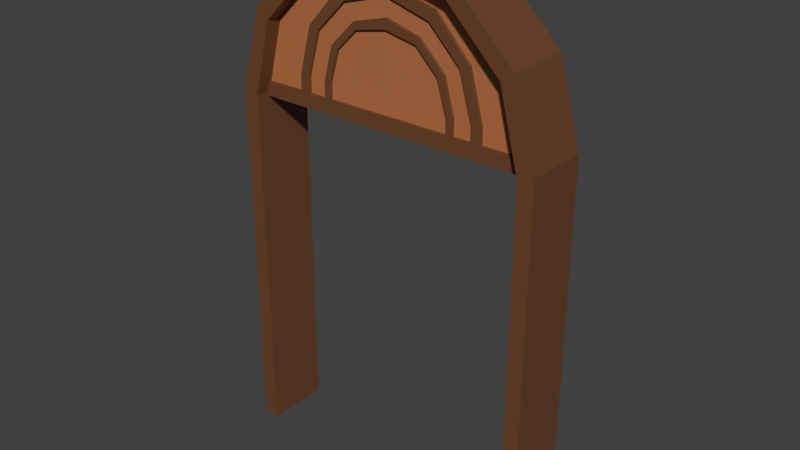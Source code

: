 # Source: door_double_small.blend  (saved by Blender 2.80.75; exported with 4.5.12 LTS)
import bpy
from mathutils import Matrix  # noqa: F401  (used for matrix-valued properties, if any)

bpy.ops.wm.read_factory_settings(use_empty=True)
scene = bpy.context.scene
scene.name = 'Scene'

# ---- materials (node trees are filled in below, after node groups)
mat_wall_skirt = bpy.data.materials.new('wall_skirt')
mat_wall_skirt.use_transparent_shadow = False
mat_wall_skirt_darker = bpy.data.materials.new('wall skirt darker')
mat_wall_skirt_darker.use_transparent_shadow = False

# ---- material node trees
mat_wall_skirt.use_nodes = True; mat_wall_skirt.node_tree.nodes.clear()
_N = mat_wall_skirt.node_tree.nodes; _L = mat_wall_skirt.node_tree.links
n0 = _N.new('ShaderNodeOutputMaterial'); n0.name = 'Material Output'; n0.location = (300, 300)
n1 = _N.new('ShaderNodeBsdfPrincipled'); n1.name = 'Principled BSDF'; n1.location = (10, 300)
n1.distribution = 'GGX'
n1.subsurface_method = 'BURLEY'
n1.inputs[0].default_value = (0.4735, 0.1651, 0.05613, 1.0)
n1.inputs[3].default_value = 1.45
n1.inputs[27].default_value = (0.0, 0.0, 0.0, 1.0)
n1.inputs[28].default_value = 1.0
_L.new(n1.outputs[0], n0.inputs[0])
n0.is_active_output = True
mat_wall_skirt_darker.use_nodes = True; mat_wall_skirt_darker.node_tree.nodes.clear()
_N = mat_wall_skirt_darker.node_tree.nodes; _L = mat_wall_skirt_darker.node_tree.links
n0 = _N.new('ShaderNodeOutputMaterial'); n0.name = 'Material Output'; n0.location = (300, 300)
n1 = _N.new('ShaderNodeBsdfPrincipled'); n1.name = 'Principled BSDF'; n1.location = (10, 300)
n1.distribution = 'GGX'
n1.subsurface_method = 'BURLEY'
n1.inputs[0].default_value = (0.1549, 0.05731, 0.02135, 1.0)
n1.inputs[3].default_value = 1.45
n1.inputs[27].default_value = (0.0, 0.0, 0.0, 1.0)
n1.inputs[28].default_value = 1.0
_L.new(n1.outputs[0], n0.inputs[0])
n0.is_active_output = True

# ---- world
world_world = bpy.data.worlds.new('World'); scene.world = world_world
world_world.color = (0.05088, 0.05088, 0.05088)
world_world.use_sun_shadow = False
world_world.sun_shadow_jitter_overblur = 0.0

# ---- meshes
me_plane_007 = bpy.data.meshes.new('Plane.007')
me_plane_007.from_pydata([(-1.002, -1.362, 0.2), (0.9981, -1.362, 0.2), (-1.002, 0.938, 0.2), (0.9981, 0.938, 0.2), (-0.9019, -1.362, 0.2), (0.8981, -1.362, 0.2), (0.8981, 0.908, 0.2), (-0.9019, 0.908, 0.2), (-0.00195, 1.938, 0.2), (-0.5019, 1.798, 0.2), (-0.8619, 1.438, 0.2), (-1.002, 0.938, 0.2), (0.9981, 0.938, 0.2), (0.8581, 1.438, 0.2), (0.4981, 1.798, 0.2), (-0.4419, 1.718, 0.2), (-0.7819, 1.378, 0.2), (-0.001949, 0.938, -0.12), (0.7781, 1.378, 0.2), (0.4381, 1.718, 0.2), (-0.00195, 1.838, 0.2), (-0.00195, 1.698, -0.09998), (-0.3219, 1.618, -0.09998), (-0.5419, 1.378, -0.09998), (-0.6219, 1.078, -0.09998), (0.6181, 1.078, -0.09998), (0.5381, 1.378, -0.09998), (0.3181, 1.618, -0.09998), (-0.2819, 1.558, -0.09998), (-0.4819, 1.358, -0.09998), (-0.5619, 1.078, -0.09998), (0.5581, 1.078, -0.09998), (0.4781, 1.358, -0.09998), (0.2781, 1.558, -0.09998), (-0.00195, 1.638, -0.09998), (-0.6219, 0.978, -0.09998), (0.6181, 0.978, -0.09998), (-0.5619, 0.978, -0.09998), (0.5581, 0.978, -0.09998), (-0.00195, 1.518, -0.09998), (-0.2219, 1.458, -0.09998), (-0.3819, 1.298, -0.09998), (-0.4419, 1.078, -0.09998), (0.4381, 1.078, -0.09998), (0.3781, 1.298, -0.09998), (0.2181, 1.458, -0.09998), (-0.2019, 1.418, -0.09998), (-0.3419, 1.278, -0.09998), (-0.4019, 1.078, -0.09998), (0.3981, 1.078, -0.09998), (0.3381, 1.278, -0.09998), (0.1981, 1.418, -0.09998), (-0.00195, 1.458, -0.09998), (-0.4419, 0.978, -0.09998), (0.4381, 0.978, -0.09998), (-0.4019, 0.978, -0.09998), (0.3981, 0.978, -0.09998), (-0.9019, 0.908, -0.2), (-0.9019, -1.362, -0.2), (0.8981, -1.362, -0.2), (0.8981, 0.908, -0.2), (-0.4419, 1.718, -0.2), (-0.00195, 1.838, -0.2), (-1.002, -1.362, -0.2), (0.9981, -1.362, -0.2), (0.9981, 0.938, -0.2), (-1.002, 0.938, -0.2), (-0.7819, 1.378, -0.2), (0.7781, 1.378, -0.2), (0.4381, 1.718, -0.2), (-0.5019, 1.798, -0.2), (-0.8619, 1.438, -0.2), (-1.002, 0.938, -0.2), (0.9981, 0.938, -0.2), (0.8581, 1.438, -0.2), (0.4981, 1.798, -0.2), (-0.00195, 1.938, -0.2), (-0.4419, 1.718, -0.09998), (-0.7819, 1.378, -0.09998), (-0.9019, 0.978, -0.09998), (0.8981, 0.978, -0.09998), (0.7781, 1.378, -0.09998), (0.4381, 1.718, -0.09998), (-0.00195, 1.838, -0.09998), (-0.001949, 0.938, 0.12), (0.8981, 0.938, 0.12), (0.8981, 0.888, 0.12), (-0.001949, 0.888, 0.12), (-0.9019, 0.938, 0.12), (0.8981, 0.938, 0.12), (-0.9019, 0.978, 0.12), (0.8981, 0.978, 0.12), (-0.2819, 1.558, -0.12), (-0.00195, 1.638, -0.12), (-0.4819, 1.358, -0.12), (-0.5619, 1.078, -0.12), (0.4781, 1.358, -0.12), (0.5581, 1.078, -0.12), (0.2781, 1.558, -0.12), (-0.5419, 1.378, -0.12), (-0.3219, 1.618, -0.12), (-0.6219, 1.078, -0.12), (0.6181, 1.078, -0.12), (0.5381, 1.378, -0.12), (0.3181, 1.618, -0.12), (-0.00195, 1.698, -0.12), (-0.6219, 0.978, -0.12), (-0.5619, 0.978, -0.12), (0.6181, 0.978, -0.12), (0.5581, 0.978, -0.12), (-0.00195, 1.458, -0.12), (-0.2019, 1.418, -0.12), (-0.3419, 1.278, -0.12), (-0.4019, 1.078, -0.12), (0.3981, 1.078, -0.12), (0.3381, 1.278, -0.12), (0.1981, 1.418, -0.12), (-0.3819, 1.298, -0.12), (-0.2219, 1.458, -0.12), (-0.4419, 1.078, -0.12), (0.4381, 1.078, -0.12), (0.3781, 1.298, -0.12), (0.2181, 1.458, -0.12), (-0.00195, 1.518, -0.12), (-0.4019, 0.978, -0.12), (-0.4419, 0.978, -0.12), (0.4381, 0.978, -0.12), (0.3981, 0.978, -0.12), (0.8981, 0.938, -0.12), (0.8981, 0.888, -0.12), (-0.001949, 0.888, -0.12), (-0.9019, 0.938, -0.12), (0.8981, 0.938, -0.12), (-0.9019, 0.978, -0.12), (0.8981, 0.978, -0.12), (-0.00195, 1.698, 0.1), (0.3181, 1.618, 0.1), (0.5381, 1.378, 0.1), (0.6181, 1.078, 0.1), (-0.6219, 1.078, 0.1), (-0.5419, 1.378, 0.1), (-0.3219, 1.618, 0.1), (0.2781, 1.558, 0.1), (0.4781, 1.358, 0.1), (0.5581, 1.078, 0.1), (-0.5619, 1.078, 0.1), (-0.4819, 1.358, 0.1), (-0.2819, 1.558, 0.1), (-0.00195, 1.638, 0.1), (0.6181, 0.978, 0.1), (-0.6219, 0.978, 0.1), (0.5581, 0.978, 0.1), (-0.5619, 0.978, 0.1), (-0.00195, 1.518, 0.1), (0.2181, 1.458, 0.1), (0.3781, 1.298, 0.1), (0.4381, 1.078, 0.1), (-0.4419, 1.078, 0.1), (-0.3819, 1.298, 0.1), (-0.2219, 1.458, 0.1), (0.1981, 1.418, 0.1), (0.3381, 1.278, 0.1), (0.3981, 1.078, 0.1), (-0.4019, 1.078, 0.1), (-0.3419, 1.278, 0.1), (-0.2019, 1.418, 0.1), (-0.00195, 1.458, 0.1), (0.4381, 0.978, 0.1), (-0.4419, 0.978, 0.1), (0.3981, 0.978, 0.1), (-0.4019, 0.978, 0.1), (0.2781, 1.558, 0.12), (-0.00195, 1.638, 0.12), (0.4781, 1.358, 0.12), (0.5581, 1.078, 0.12), (-0.4819, 1.358, 0.12), (-0.5619, 1.078, 0.12), (-0.2819, 1.558, 0.12), (0.5381, 1.378, 0.12), (0.3181, 1.618, 0.12), (0.6181, 1.078, 0.12), (-0.6219, 1.078, 0.12), (-0.5419, 1.378, 0.12), (-0.3219, 1.618, 0.12), (-0.00195, 1.698, 0.12), (0.6181, 0.978, 0.12), (0.5581, 0.978, 0.12), (-0.6219, 0.978, 0.12), (-0.5619, 0.978, 0.12), (-0.00195, 1.458, 0.12), (0.1981, 1.418, 0.12), (0.3381, 1.278, 0.12), (0.3981, 1.078, 0.12), (-0.4019, 1.078, 0.12), (-0.3419, 1.278, 0.12), (-0.2019, 1.418, 0.12), (0.3781, 1.298, 0.12), (0.2181, 1.458, 0.12), (0.4381, 1.078, 0.12), (-0.4419, 1.078, 0.12), (-0.3819, 1.298, 0.12), (-0.2219, 1.458, 0.12), (-0.00195, 1.518, 0.12), (0.3981, 0.978, 0.12), (0.4381, 0.978, 0.12), (-0.4419, 0.978, 0.12), (-0.4019, 0.978, 0.12), (-0.4419, 1.718, 0.1), (-0.7819, 1.378, 0.1), (-0.9019, 0.978, 0.1), (0.8981, 0.978, 0.1), (0.7781, 1.378, 0.1), (0.4381, 1.718, 0.1), (-0.00195, 1.838, 0.1), (-0.001949, 0.938, -0.12), (-0.001949, 0.938, 0.12), (-0.9019, 0.938, 0.12), (-0.9019, 0.888, 0.12), (-0.001949, 0.888, 0.12), (-0.9019, 0.938, -0.12), (-0.9019, 0.888, -0.12), (-0.001949, 0.888, -0.12)], [], [(15, 61, 62, 20), (2, 66, 63, 0), (85, 84, 87, 86), (9, 70, 71, 10), (12, 73, 74, 13), (6, 60, 59, 5), (8, 76, 70, 9), (22, 23, 29, 28), (23, 24, 30, 29), (25, 26, 32, 31), (26, 27, 33, 32), (27, 21, 34, 33), (21, 22, 28, 34), (25, 31, 38, 36), (30, 24, 35, 37), (40, 41, 47, 46), (41, 42, 48, 47), (43, 44, 50, 49), (44, 45, 51, 50), (45, 39, 52, 51), (39, 40, 46, 52), (43, 49, 56, 54), (48, 42, 53, 55), (64, 59, 60, 65), (66, 57, 58, 63), (70, 61, 67, 71), (71, 67, 57, 72), (73, 60, 68, 74), (74, 68, 69, 75), (75, 69, 62, 76), (76, 62, 61, 70), (16, 67, 61, 15), (13, 74, 75, 14), (0, 63, 58, 4), (7, 57, 67, 16), (5, 59, 64, 1), (10, 71, 72, 11), (18, 68, 60, 6), (14, 75, 76, 8), (1, 64, 65, 3), (4, 58, 57, 7), (19, 69, 68, 18), (20, 62, 69, 19), (77, 83, 82, 81, 80, 79, 78), (88, 89, 91, 90), (100, 92, 94, 99), (99, 94, 95, 101), (102, 97, 96, 103), (103, 96, 98, 104), (104, 98, 93, 105), (105, 93, 92, 100), (102, 108, 109, 97), (95, 107, 106, 101), (118, 111, 112, 117), (117, 112, 113, 119), (120, 114, 115, 121), (121, 115, 116, 122), (122, 116, 110, 123), (123, 110, 111, 118), (120, 126, 127, 114), (113, 124, 125, 119), (41, 117, 119, 42), (30, 95, 94, 29), (42, 119, 125, 53), (27, 104, 105, 21), (32, 96, 97, 31), (55, 124, 113, 48), (33, 98, 96, 32), (21, 105, 100, 22), (43, 120, 121, 44), (34, 93, 98, 33), (35, 106, 107, 37), (22, 100, 99, 23), (46, 111, 110, 52), (38, 109, 108, 36), (44, 121, 122, 45), (47, 112, 111, 46), (31, 97, 109, 38), (48, 113, 112, 47), (36, 108, 102, 25), (45, 122, 123, 39), (23, 99, 101, 24), (50, 115, 114, 49), (24, 101, 106, 35), (51, 116, 115, 50), (37, 107, 95, 30), (39, 123, 118, 40), (52, 110, 116, 51), (53, 125, 124, 55), (25, 102, 103, 26), (40, 118, 117, 41), (56, 127, 126, 54), (28, 92, 93, 34), (49, 114, 127, 56), (26, 103, 104, 27), (29, 94, 92, 28), (54, 126, 120, 43), (128, 129, 130, 17), (131, 133, 134, 132), (86, 129, 128, 85), (88, 131, 132, 89), (91, 134, 133, 90), (85, 128, 17, 84), (87, 130, 129, 86), (89, 132, 134, 91), (90, 133, 131, 88), (84, 17, 130, 87), (136, 137, 143, 142), (137, 138, 144, 143), (139, 140, 146, 145), (140, 141, 147, 146), (141, 135, 148, 147), (135, 136, 142, 148), (139, 145, 152, 150), (144, 138, 149, 151), (154, 155, 161, 160), (155, 156, 162, 161), (157, 158, 164, 163), (158, 159, 165, 164), (159, 153, 166, 165), (153, 154, 160, 166), (157, 163, 170, 168), (162, 156, 167, 169), (179, 171, 173, 178), (178, 173, 174, 180), (181, 176, 175, 182), (182, 175, 177, 183), (183, 177, 172, 184), (184, 172, 171, 179), (181, 187, 188, 176), (174, 186, 185, 180), (197, 190, 191, 196), (196, 191, 192, 198), (199, 193, 194, 200), (200, 194, 195, 201), (201, 195, 189, 202), (202, 189, 190, 197), (199, 205, 206, 193), (192, 203, 204, 198), (155, 196, 198, 156), (144, 174, 173, 143), (156, 198, 204, 167), (141, 183, 184, 135), (146, 175, 176, 145), (169, 203, 192, 162), (147, 177, 175, 146), (135, 184, 179, 136), (157, 199, 200, 158), (148, 172, 177, 147), (149, 185, 186, 151), (136, 179, 178, 137), (160, 190, 189, 166), (152, 188, 187, 150), (158, 200, 201, 159), (161, 191, 190, 160), (145, 176, 188, 152), (162, 192, 191, 161), (150, 187, 181, 139), (159, 201, 202, 153), (137, 178, 180, 138), (164, 194, 193, 163), (138, 180, 185, 149), (165, 195, 194, 164), (151, 186, 174, 144), (153, 202, 197, 154), (166, 189, 195, 165), (167, 204, 203, 169), (139, 181, 182, 140), (154, 197, 196, 155), (170, 206, 205, 168), (142, 171, 172, 148), (163, 193, 206, 170), (140, 182, 183, 141), (143, 173, 171, 142), (168, 205, 199, 157), (4, 7, 2, 0), (10, 11, 7, 16), (16, 15, 9, 10), (15, 20, 8, 9), (79, 80, 210, 209), (19, 18, 13, 14), (12, 13, 18, 6), (6, 5, 1, 3), (14, 8, 20, 19), (207, 208, 209, 210, 211, 212, 213), (216, 217, 218, 215), (219, 214, 221, 220), (217, 216, 219, 220), (216, 215, 214, 219), (218, 217, 220, 221), (215, 218, 221, 214)])
me_plane_007.polygons.foreach_set('material_index', [1, 1, 1, 1, 1, 1, 1, 1, 1, 1, 1, 1, 1, 1, 1, 1, 1, 1, 1, 1, 1, 1, 1, 1, 1, 1, 1, 1, 1, 1, 1, 1, 1, 1, 1, 1, 1, 1, 1, 1, 1, 1, 1, 0, 1, 1, 1, 1, 1, 1, 1, 1, 1, 1, 1, 1, 1, 1, 1, 1, 1, 1, 1, 1, 1, 1, 1, 1, 1, 1, 1, 1, 1, 1, 1, 1, 1, 1, 1, 1, 1, 1, 1, 1, 1, 1, 1, 1, 1, 1, 1, 1, 1, 1, 1, 1, 1, 1, 1, 1, 1, 1, 1, 1, 1, 1, 1, 1, 1, 1, 1, 1, 1, 1, 1, 1, 1, 1, 1, 1, 1, 1, 1, 1, 1, 1, 1, 1, 1, 1, 1, 1, 1, 1, 1, 1, 1, 1, 1, 1, 1, 1, 1, 1, 1, 1, 1, 1, 1, 1, 1, 1, 1, 1, 1, 1, 1, 1, 1, 1, 1, 1, 1, 1, 1, 1, 1, 1, 1, 1, 1, 1, 1, 1, 1, 1, 1, 1, 1, 1, 1, 1, 1, 1, 0, 1, 1, 1, 1, 1, 1])
_uv = me_plane_007.uv_layers.new(name='UVMap')
_uv.uv.foreach_set('vector', [0.9609, 0.1753, 0.8828, 0.1753, 0.8828, 0.08765, 0.9609, 0.08765, 0.2812, 0.3984, 0.3594, 0.3984, 0.3594, 0.8367, 0.2812, 0.8367, 0.5645, 0.7171, 0.5645, 0.8964, 0.5547, 0.8964, 0.5547, 0.7171, 0.8828, 0.07171, 0.8047, 0.07171, 0.8047, 2.375e-08, 0.8828, 0.0, 0.7266, 0.4382, 0.8047, 0.4382, 0.8047, 0.5378, 0.7266, 0.5378, 0.6484, 0.1616, 0.7266, 0.1616, 0.7266, 0.5939, 0.6484, 0.5939, 0.8828, 0.1713, 0.8047, 0.1713, 0.8047, 0.07171, 0.8828, 0.07171, 0.5859, 0.6536, 0.6328, 0.6098, 0.6367, 0.6218, 0.5977, 0.6616, 0.6328, 0.6098, 0.6914, 0.5939, 0.6914, 0.6058, 0.6367, 0.6218, 0.6914, 0.8409, 0.6328, 0.8249, 0.6367, 0.813, 0.6914, 0.8289, 0.6328, 0.8249, 0.5859, 0.7811, 0.5977, 0.7732, 0.6367, 0.813, 0.5859, 0.7811, 0.5703, 0.7174, 0.582, 0.7174, 0.5977, 0.7732, 0.5703, 0.7174, 0.5859, 0.6536, 0.5977, 0.6616, 0.582, 0.7174, 0.6914, 0.8409, 0.6914, 0.8289, 0.7109, 0.8289, 0.7109, 0.8409, 0.6914, 0.6058, 0.6914, 0.5939, 0.7109, 0.5939, 0.7109, 0.6058, 0.8164, 0.3865, 0.8477, 0.3546, 0.8516, 0.3625, 0.8242, 0.3904, 0.8477, 0.3546, 0.8906, 0.3426, 0.8906, 0.3506, 0.8516, 0.3625, 0.8906, 0.5179, 0.8477, 0.506, 0.8516, 0.498, 0.8906, 0.51, 0.8477, 0.506, 0.8164, 0.4741, 0.8242, 0.4701, 0.8516, 0.498, 0.8164, 0.4741, 0.8047, 0.4303, 0.8164, 0.4303, 0.8242, 0.4701, 0.8047, 0.4303, 0.8164, 0.3865, 0.8242, 0.3904, 0.8164, 0.4303, 0.8906, 0.5179, 0.8906, 0.51, 0.9102, 0.51, 0.9102, 0.5179, 0.8906, 0.3506, 0.8906, 0.3426, 0.9102, 0.3426, 0.9102, 0.3506, 1.0, 0.8765, 0.9805, 0.8765, 0.9805, 0.4442, 1.0, 0.4382, 1.0, 0.4382, 0.9805, 0.4323, 0.9805, 0.0, 1.0, 0.0, 0.02734, 0.2988, 0.04297, 0.2869, 0.1094, 0.3546, 0.09766, 0.3705, 0.09766, 0.3705, 0.1094, 0.3546, 0.2012, 0.3785, 0.1953, 0.3984, 0.1953, 0.0, 0.2012, 0.01992, 0.1094, 0.04382, 0.09766, 0.02789, 0.09766, 0.02789, 0.1094, 0.04382, 0.04297, 0.1116, 0.02734, 0.0996, 0.02734, 0.0996, 0.04297, 0.1116, 0.01953, 0.1992, 0.0, 0.1992, 0.0, 0.1992, 0.01953, 0.1992, 0.04297, 0.2869, 0.02734, 0.2988, 0.5703, 0.526, 0.6484, 0.526, 0.6484, 0.5939, 0.5703, 0.5939, 0.8828, 0.3426, 0.8047, 0.3426, 0.8047, 0.2709, 0.8828, 0.2709, 0.3887, 0.757, 0.3887, 0.8367, 0.3691, 0.8367, 0.3691, 0.757, 0.5703, 0.4323, 0.6484, 0.4323, 0.6484, 0.526, 0.5703, 0.526, 0.1445, 0.8207, 0.1445, 0.9004, 0.125, 0.9004, 0.125, 0.8207, 0.04688, 0.8207, 0.125, 0.8207, 0.125, 0.9202, 0.04688, 0.9202, 0.6484, 0.06791, 0.7266, 0.06791, 0.7266, 0.1616, 0.6484, 0.1616, 0.8828, 0.2709, 0.8047, 0.2709, 0.8047, 0.1713, 0.8828, 0.1713, 0.7266, 4.749e-08, 0.8047, 0.0, 0.8047, 0.4382, 0.7266, 0.4382, 0.5703, 4.749e-08, 0.6484, 0.0, 0.6484, 0.4323, 0.5703, 0.4323, 0.6484, 4.749e-08, 0.7266, 0.0, 0.7266, 0.06791, 0.6484, 0.06791, 0.9609, 0.08765, 0.8828, 0.08765, 0.8828, 4.749e-08, 0.9609, 0.0, 0.4258, 0.2669, 0.4023, 0.1793, 0.4258, 0.09163, 0.4922, 0.0239, 0.5703, 0.0, 0.5703, 0.3586, 0.4922, 0.3347, 0.9453, 0.9524, 0.9453, 0.5939, 0.9531, 0.5939, 0.9531, 0.9524, 0.01562, 0.5857, 0.02734, 0.5777, 0.06641, 0.6175, 0.0625, 0.6295, 0.0625, 0.6295, 0.06641, 0.6175, 0.1211, 0.6335, 0.1211, 0.6454, 0.1211, 0.3984, 0.1211, 0.4104, 0.06641, 0.4263, 0.0625, 0.4143, 0.0625, 0.4143, 0.06641, 0.4263, 0.02734, 0.4661, 0.01562, 0.4582, 0.01562, 0.4582, 0.02734, 0.4661, 0.01172, 0.5219, 0.0, 0.5219, 0.0, 0.5219, 0.01172, 0.5219, 0.02734, 0.5777, 0.01562, 0.5857, 0.1211, 0.3984, 0.1406, 0.3984, 0.1406, 0.4104, 0.1211, 0.4104, 0.1211, 0.6335, 0.1406, 0.6335, 0.1406, 0.6454, 0.1211, 0.6454, 0.4141, 0.8486, 0.4219, 0.8446, 0.4492, 0.8725, 0.4453, 0.8805, 0.4453, 0.8805, 0.4492, 0.8725, 0.4883, 0.8845, 0.4883, 0.8924, 0.4883, 0.7171, 0.4883, 0.7251, 0.4492, 0.7371, 0.4453, 0.7291, 0.4453, 0.7291, 0.4492, 0.7371, 0.4219, 0.7649, 0.4141, 0.761, 0.4141, 0.761, 0.4219, 0.7649, 0.4141, 0.8048, 0.4023, 0.8048, 0.4023, 0.8048, 0.4141, 0.8048, 0.4219, 0.8446, 0.4141, 0.8486, 0.4883, 0.7171, 0.5078, 0.7171, 0.5078, 0.7251, 0.4883, 0.7251, 0.4883, 0.8845, 0.5078, 0.8845, 0.5078, 0.8924, 0.4883, 0.8924, 0.8086, 0.5179, 0.8125, 0.5179, 0.8125, 0.5617, 0.8086, 0.5617, 0.9023, 0.1952, 0.9063, 0.1952, 0.9063, 0.251, 0.9023, 0.251, 0.8086, 0.5617, 0.8125, 0.5617, 0.8125, 0.5816, 0.8086, 0.5816, 0.3945, 0.757, 0.3984, 0.757, 0.3984, 0.8207, 0.3945, 0.8207, 0.9102, 0.251, 0.9063, 0.251, 0.9063, 0.1952, 0.9102, 0.1952, 0.1563, 0.8207, 0.1602, 0.8207, 0.1602, 0.8406, 0.1563, 0.8406, 0.9102, 0.291, 0.9063, 0.291, 0.9063, 0.251, 0.9102, 0.251, 0.3945, 0.8207, 0.3984, 0.8207, 0.3984, 0.8845, 0.3945, 0.8845, 0.8047, 0.5378, 0.8086, 0.5378, 0.8086, 0.5816, 0.8047, 0.5816, 0.1445, 0.8765, 0.1484, 0.8765, 0.1484, 0.9323, 0.1445, 0.9323, 0.7852, 0.5617, 0.7812, 0.5617, 0.7812, 0.5497, 0.7852, 0.5497, 0.8867, 0.1753, 0.8906, 0.1753, 0.8906, 0.223, 0.8867, 0.223, 0.168, 0.8207, 0.1719, 0.8207, 0.1719, 0.8606, 0.168, 0.8606, 0.7852, 0.5497, 0.7812, 0.5497, 0.7812, 0.5378, 0.7852, 0.5378, 0.5684, 0.8685, 0.5645, 0.8685, 0.5645, 0.8367, 0.5684, 0.8367, 0.1563, 0.8805, 0.1602, 0.8805, 0.1602, 0.9085, 0.1563, 0.9085, 0.9102, 0.1952, 0.9063, 0.1952, 0.9063, 0.1753, 0.9102, 0.1753, 0.1563, 0.8406, 0.1602, 0.8406, 0.1602, 0.8805, 0.1563, 0.8805, 0.8945, 0.3026, 0.8906, 0.3026, 0.8906, 0.2827, 0.8945, 0.2827, 0.5684, 0.8367, 0.5645, 0.8367, 0.5645, 0.7928, 0.5684, 0.7928, 0.8867, 0.223, 0.8906, 0.223, 0.8906, 0.2827, 0.8867, 0.2827, 0.1523, 0.8487, 0.1563, 0.8487, 0.1563, 0.8886, 0.1523, 0.8886, 0.8867, 0.2827, 0.8906, 0.2827, 0.8906, 0.3026, 0.8867, 0.3026, 0.1523, 0.8207, 0.1563, 0.8207, 0.1563, 0.8487, 0.1523, 0.8487, 0.9023, 0.1753, 0.9063, 0.1753, 0.9063, 0.1952, 0.9023, 0.1952, 0.5684, 0.7928, 0.5645, 0.7928, 0.5645, 0.749, 0.5684, 0.749, 0.168, 0.8606, 0.1719, 0.8606, 0.1719, 0.9004, 0.168, 0.9004, 0.7305, 0.5935, 0.7266, 0.5935, 0.7266, 0.5856, 0.7305, 0.5856, 0.8945, 0.2827, 0.8906, 0.2827, 0.8906, 0.223, 0.8945, 0.223, 0.5684, 0.749, 0.5645, 0.749, 0.5645, 0.7171, 0.5684, 0.7171, 0.7344, 0.5935, 0.7305, 0.5935, 0.7305, 0.5856, 0.7344, 0.5856, 0.1445, 0.8207, 0.1484, 0.8207, 0.1484, 0.8765, 0.1445, 0.8765, 0.1523, 0.8886, 0.1563, 0.8886, 0.1563, 0.9085, 0.1523, 0.9085, 0.8945, 0.223, 0.8906, 0.223, 0.8906, 0.1753, 0.8945, 0.1753, 0.9023, 0.251, 0.9063, 0.251, 0.9063, 0.291, 0.9023, 0.291, 0.8047, 0.5179, 0.8086, 0.5179, 0.8086, 0.5378, 0.8047, 0.5378, 0.2578, 0.6454, 0.2676, 0.6454, 0.2676, 0.8247, 0.2578, 0.8247, 0.9609, 0.9524, 0.9531, 0.9524, 0.9531, 0.5939, 0.9609, 0.5939, 0.7559, 0.5378, 0.7559, 0.5856, 0.7461, 0.5856, 0.7461, 0.5378, 0.8984, 0.9524, 0.8516, 0.9524, 0.8516, 0.5939, 0.8984, 0.5939, 0.8984, 0.5939, 0.9453, 0.5939, 0.9453, 0.9524, 0.8984, 0.9524, 0.0, 0.8207, 0.04688, 0.8207, 0.04688, 1.0, 7.276e-09, 1.0, 0.5547, 0.8964, 0.5078, 0.8964, 0.5078, 0.7171, 0.5547, 0.7171, 0.7656, 0.5856, 0.7656, 0.5378, 0.7734, 0.5378, 0.7734, 0.5856, 0.7812, 0.5378, 0.7812, 0.5856, 0.7734, 0.5856, 0.7734, 0.5378, 0.7461, 0.5378, 0.7461, 0.5856, 0.7363, 0.5856, 0.7363, 0.5378, 0.1562, 0.4582, 0.2031, 0.4143, 0.207, 0.4263, 0.168, 0.4661, 0.2031, 0.4143, 0.2617, 0.3984, 0.2617, 0.4104, 0.207, 0.4263, 0.2617, 0.6454, 0.2031, 0.6295, 0.207, 0.6175, 0.2617, 0.6335, 0.2031, 0.6295, 0.1562, 0.5857, 0.168, 0.5777, 0.207, 0.6175, 0.1562, 0.5857, 0.1406, 0.5219, 0.1523, 0.5219, 0.168, 0.5777, 0.1406, 0.5219, 0.1562, 0.4582, 0.168, 0.4661, 0.1523, 0.5219, 0.2617, 0.6454, 0.2617, 0.6335, 0.2812, 0.6335, 0.2812, 0.6454, 0.2617, 0.4104, 0.2617, 0.3984, 0.2812, 0.3984, 0.2812, 0.4104, 0.01172, 0.6892, 0.04297, 0.6574, 0.04687, 0.6653, 0.01953, 0.6932, 0.04297, 0.6574, 0.08594, 0.6454, 0.08594, 0.6534, 0.04687, 0.6653, 0.08594, 0.8207, 0.04297, 0.8088, 0.04687, 0.8008, 0.08594, 0.8127, 0.04297, 0.8088, 0.01172, 0.7769, 0.01953, 0.7729, 0.04687, 0.8008, 0.01172, 0.7769, 0.0, 0.7331, 0.01172, 0.7331, 0.01953, 0.7729, 0.0, 0.7331, 0.01172, 0.6892, 0.01953, 0.6932, 0.01172, 0.7331, 0.08594, 0.8207, 0.08594, 0.8127, 0.1055, 0.8127, 0.1055, 0.8207, 0.08594, 0.6534, 0.08594, 0.6454, 0.1055, 0.6454, 0.1055, 0.6534, 0.7266, 0.7811, 0.7383, 0.7732, 0.7773, 0.813, 0.7734, 0.8249, 0.7734, 0.8249, 0.7773, 0.813, 0.832, 0.8289, 0.832, 0.8409, 0.832, 0.5939, 0.832, 0.6058, 0.7773, 0.6218, 0.7734, 0.6098, 0.7734, 0.6098, 0.7773, 0.6218, 0.7383, 0.6616, 0.7266, 0.6536, 0.7266, 0.6536, 0.7383, 0.6616, 0.7227, 0.7174, 0.7109, 0.7174, 0.7109, 0.7174, 0.7227, 0.7174, 0.7383, 0.7732, 0.7266, 0.7811, 0.832, 0.5939, 0.8516, 0.5939, 0.8516, 0.6058, 0.832, 0.6058, 0.832, 0.8289, 0.8516, 0.8289, 0.8516, 0.8409, 0.832, 0.8409, 0.1172, 0.7769, 0.125, 0.7729, 0.1523, 0.8008, 0.1484, 0.8088, 0.1484, 0.8088, 0.1523, 0.8008, 0.1914, 0.8127, 0.1914, 0.8207, 0.1914, 0.6454, 0.1914, 0.6534, 0.1523, 0.6653, 0.1484, 0.6574, 0.1484, 0.6574, 0.1523, 0.6653, 0.125, 0.6932, 0.1172, 0.6892, 0.1172, 0.6892, 0.125, 0.6932, 0.1172, 0.7331, 0.1055, 0.7331, 0.1055, 0.7331, 0.1172, 0.7331, 0.125, 0.7729, 0.1172, 0.7769, 0.1914, 0.6454, 0.2109, 0.6454, 0.2109, 0.6534, 0.1914, 0.6534, 0.1914, 0.8127, 0.2109, 0.8127, 0.2109, 0.8207, 0.1914, 0.8207, 0.8203, 0.5816, 0.8164, 0.5816, 0.8164, 0.5378, 0.8203, 0.5378, 0.9141, 0.2711, 0.9102, 0.2711, 0.9102, 0.2152, 0.9141, 0.2152, 0.8203, 0.5378, 0.8164, 0.5378, 0.8164, 0.5179, 0.8203, 0.5179, 0.3926, 0.8845, 0.3887, 0.8845, 0.3887, 0.8207, 0.3926, 0.8207, 0.3984, 0.4384, 0.4023, 0.4384, 0.4023, 0.4942, 0.3984, 0.4942, 0.1641, 0.9085, 0.1602, 0.9085, 0.1602, 0.8886, 0.1641, 0.8886, 0.3984, 0.3984, 0.4023, 0.3984, 0.4023, 0.4384, 0.3984, 0.4384, 0.3926, 0.8207, 0.3887, 0.8207, 0.3887, 0.757, 0.3926, 0.757, 0.8164, 0.5617, 0.8125, 0.5617, 0.8125, 0.5179, 0.8164, 0.5179, 0.1523, 0.8765, 0.1484, 0.8765, 0.1484, 0.8207, 0.1523, 0.8207, 0.3984, 0.5141, 0.4023, 0.5141, 0.4023, 0.526, 0.3984, 0.526, 0.9023, 0.3026, 0.8984, 0.3026, 0.8984, 0.2549, 0.9023, 0.2549, 0.1719, 0.8207, 0.1758, 0.8207, 0.1758, 0.8606, 0.1719, 0.8606, 0.3984, 0.526, 0.4023, 0.526, 0.4023, 0.538, 0.3984, 0.538, 0.8828, 0.1753, 0.8867, 0.1753, 0.8867, 0.2072, 0.8828, 0.2072, 0.1641, 0.8487, 0.1602, 0.8487, 0.1602, 0.8207, 0.1641, 0.8207, 0.3984, 0.4942, 0.4023, 0.4942, 0.4023, 0.5141, 0.3984, 0.5141, 0.1641, 0.8886, 0.1602, 0.8886, 0.1602, 0.8487, 0.1641, 0.8487, 0.8984, 0.3026, 0.8945, 0.3026, 0.8945, 0.2827, 0.8984, 0.2827, 0.8828, 0.2072, 0.8867, 0.2072, 0.8867, 0.251, 0.8828, 0.251, 0.9023, 0.2549, 0.8984, 0.2549, 0.8984, 0.1952, 0.9023, 0.1952, 0.168, 0.8805, 0.1641, 0.8805, 0.1641, 0.8406, 0.168, 0.8406, 0.9023, 0.1952, 0.8984, 0.1952, 0.8984, 0.1753, 0.9023, 0.1753, 0.168, 0.9085, 0.1641, 0.9085, 0.1641, 0.8805, 0.168, 0.8805, 0.9141, 0.291, 0.9102, 0.291, 0.9102, 0.2711, 0.9141, 0.2711, 0.8828, 0.251, 0.8867, 0.251, 0.8867, 0.2948, 0.8828, 0.2948, 0.1719, 0.8606, 0.1758, 0.8606, 0.1758, 0.9004, 0.1719, 0.9004, 0.3984, 0.546, 0.4023, 0.546, 0.4023, 0.5539, 0.3984, 0.5539, 0.8984, 0.2827, 0.8945, 0.2827, 0.8945, 0.223, 0.8984, 0.223, 0.8828, 0.2948, 0.8867, 0.2948, 0.8867, 0.3267, 0.8828, 0.3267, 0.3984, 0.538, 0.4023, 0.538, 0.4023, 0.546, 0.3984, 0.546, 0.1523, 0.9323, 0.1484, 0.9323, 0.1484, 0.8765, 0.1523, 0.8765, 0.168, 0.8406, 0.1641, 0.8406, 0.1641, 0.8207, 0.168, 0.8207, 0.8984, 0.223, 0.8945, 0.223, 0.8945, 0.1753, 0.8984, 0.1753, 0.9141, 0.2152, 0.9102, 0.2152, 0.9102, 0.1753, 0.9141, 0.1753, 0.8164, 0.5816, 0.8125, 0.5816, 0.8125, 0.5617, 0.8164, 0.5617, 0.9609, 0.8765, 0.9609, 0.4442, 0.9805, 0.4382, 0.9805, 0.8765, 0.2988, 0.02789, 0.3965, 0.0, 0.4023, 0.01992, 0.3105, 0.04382, 0.3105, 0.04382, 0.2441, 0.1116, 0.2285, 0.0996, 0.2988, 0.02789, 0.2441, 0.1116, 0.2207, 0.1992, 0.2012, 0.1992, 0.2285, 0.0996, 0.3984, 0.3984, 0.3984, 0.757, 0.3594, 0.757, 0.3594, 0.3984, 0.2441, 0.2869, 0.3105, 0.3546, 0.2988, 0.3705, 0.2285, 0.2988, 0.3965, 0.3984, 0.2988, 0.3705, 0.3105, 0.3546, 0.4023, 0.3785, 0.9609, 0.4323, 0.9609, 0.0, 0.9805, 4.749e-08, 0.9805, 0.4382, 0.2285, 0.2988, 0.2012, 0.1992, 0.2207, 0.1992, 0.2441, 0.2869, 0.4258, 0.4502, 0.4922, 0.3825, 0.5703, 0.3586, 0.5703, 0.7171, 0.4922, 0.6932, 0.4258, 0.6255, 0.4023, 0.5378, 0.2773, 0.8247, 0.2676, 0.8247, 0.2676, 0.6454, 0.2773, 0.6454, 0.3691, 0.757, 0.3691, 0.9363, 0.3594, 0.9363, 0.3594, 0.757, 0.7363, 0.5856, 0.7266, 0.5856, 0.7266, 0.5378, 0.7363, 0.5378, 0.957, 0.3426, 0.957, 0.5219, 0.9102, 0.5219, 0.9102, 0.3426, 0.2578, 0.6454, 0.2578, 0.8247, 0.2109, 0.8247, 0.2109, 0.6454, 0.7656, 0.5856, 0.7559, 0.5856, 0.7559, 0.5378, 0.7656, 0.5378])
me_plane_007.materials.append(mat_wall_skirt)
me_plane_007.materials.append(mat_wall_skirt_darker)
me_plane_007.use_remesh_preserve_volume = False
me_plane_007.use_remesh_preserve_attributes = False
me_plane_007.use_mirror_vertex_groups = False
me_plane_007.update()

# ---- objects
ob_door1_001 = bpy.data.objects.new('door1.001', me_plane_007)

# ---- transforms, parenting, visibility, modifiers, constraints
ob_door1_001.location = (0.0, 0.0, 1.362)
ob_door1_001.rotation_euler = (1.571, -0.0, 3.142)
ob_door1_001.lineart.crease_threshold = 0.0
_vg = ob_door1_001.vertex_groups.new(name='Group')

# ---- collection membership
scene.collection.objects.link(ob_door1_001)

# ---- scene / render settings (as saved in the file)
scene.frame_start = 1; scene.frame_end = 250; scene.frame_set(4)
scene.render.engine = 'BLENDER_EEVEE_NEXT'
scene.render.resolution_percentage = 50
scene.render.dither_intensity = 0.0
scene.cycles.use_denoising = False
scene.cycles.samples = 128
scene.cycles.sampling_pattern = 'TABULATED_SOBOL'
scene.cycles.use_adaptive_sampling = False
scene.cycles.use_light_tree = False
scene.view_settings.view_transform = 'Standard'
bpy.context.view_layer.update()

# ---- added for rendering (the .blend has no active camera and no usable light): camera, sun
cam_auto = bpy.data.cameras.new('AutoCamera')
cam_auto.lens = 50.0
cam_auto.sensor_width = 36.0
cam_auto.clip_end = 1000.0
ob_auto_camera = bpy.data.objects.new('AutoCamera', cam_auto)
scene.collection.objects.link(ob_auto_camera)
ob_auto_camera.location = (3.5913, -4.3072, 4.52148)
ob_auto_camera.rotation_euler = (1.09748, -7.21219e-08, 0.694738)
scene.camera = ob_auto_camera
light_auto_sun = bpy.data.lights.new('AutoSun', 'SUN')
light_auto_sun.energy = 3.0
light_auto_sun.angle = 0.0523599
ob_auto_sun = bpy.data.objects.new('AutoSun', light_auto_sun)
scene.collection.objects.link(ob_auto_sun)
ob_auto_sun.rotation_euler = (0.872665, 0.174533, 0.523599)
bpy.context.view_layer.update()

